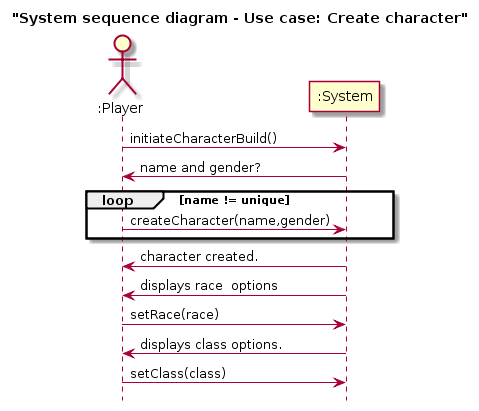

The diagram above was rendered by PlantUML. Its source (embedded in the PNG):
@startuml
title "System sequence diagram - Use case: Create character"
hide footbox


actor ":Player" as player
participant ":System" as system

player->system : initiateCharacterBuild()


system->player : name and gender?
loop  name != unique
player->system : createCharacter(name,gender)
end

system->player : character created.
system->player : displays race  options

player->system : setRace(race)

system->player : displays class options.

player->system : setClass(class)
@enduml